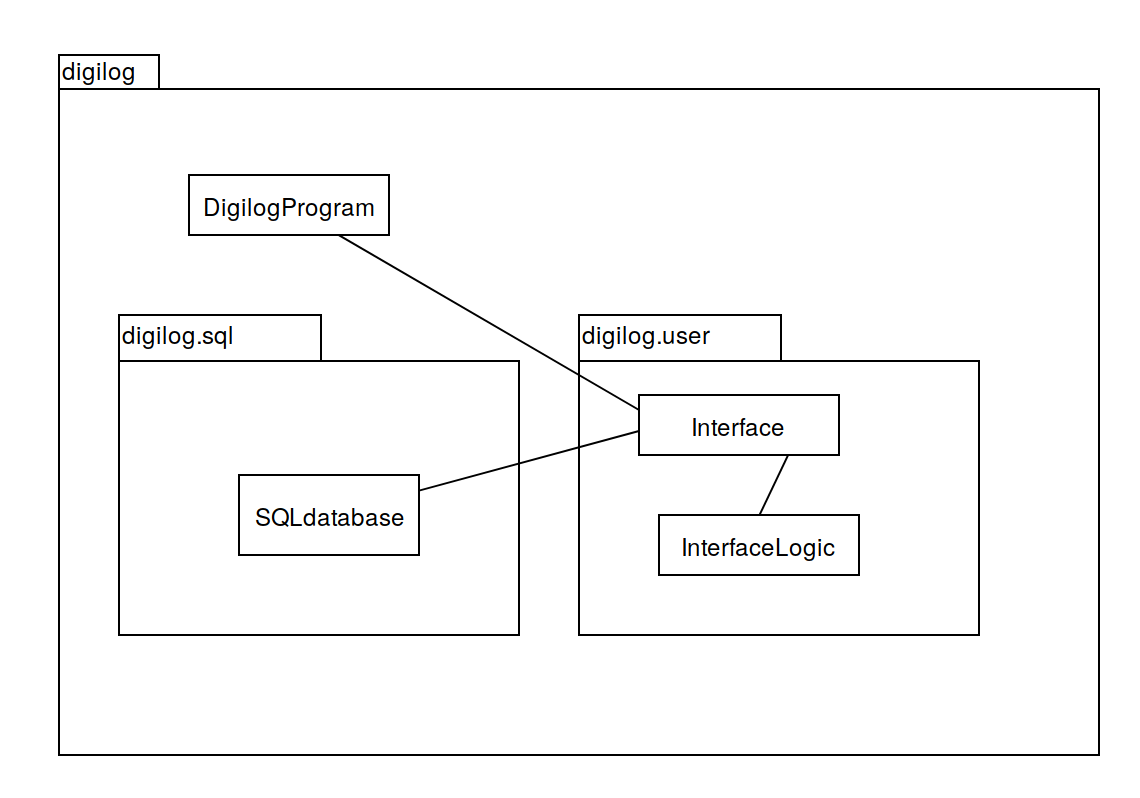

The diagram above was exported from draw.io. Its source (the exported page's mxGraphModel, read from the mxfile embedded in the PNG):
<mxGraphModel dx="917" dy="541" grid="1" gridSize="10" guides="1" tooltips="1" connect="1" arrows="1" fold="1" page="1" pageScale="1" pageWidth="827" pageHeight="1169" background="#ffffff" math="0" shadow="0">
  <root>
    <mxCell id="0" />
    <mxCell id="1" parent="0" />
    <mxCell id="2" value="" style="group" vertex="1" connectable="0" parent="1">
      <mxGeometry x="190" y="120" width="520" height="350" as="geometry" />
    </mxCell>
    <mxCell id="3" value="" style="shape=folder;fontStyle=1;spacingTop=10;tabWidth=50;tabHeight=17;tabPosition=left;html=1;rounded=0;shadow=0;comic=0;labelBackgroundColor=none;strokeColor=#000000;strokeWidth=1;fillColor=#ffffff;fontFamily=Verdana;fontSize=10;fontColor=#000000;align=center;" vertex="1" parent="2">
      <mxGeometry width="520" height="350" as="geometry" />
    </mxCell>
    <mxCell id="4" value="DigilogProgram" style="rounded=0;whiteSpace=wrap;html=1;" vertex="1" parent="2">
      <mxGeometry x="65" y="60" width="100" height="30" as="geometry" />
    </mxCell>
    <mxCell id="5" value="digilog" style="text;html=1;resizable=0;points=[];autosize=1;align=left;verticalAlign=top;spacingTop=-4;" vertex="1" parent="2">
      <mxGeometry y="-2" width="50" height="20" as="geometry" />
    </mxCell>
    <mxCell id="6" value="" style="shape=folder;fontStyle=1;spacingTop=10;tabWidth=101;tabHeight=23;tabPosition=left;html=1;rounded=0;shadow=0;comic=0;labelBackgroundColor=none;strokeColor=#000000;strokeWidth=1;fillColor=#ffffff;fontFamily=Verdana;fontSize=10;fontColor=#000000;align=center;" vertex="1" parent="1">
      <mxGeometry x="220" y="250" width="200" height="160" as="geometry" />
    </mxCell>
    <mxCell id="7" value="digilog.sql" style="text;html=1;resizable=0;points=[];autosize=1;align=left;verticalAlign=top;spacingTop=-4;" vertex="1" parent="1">
      <mxGeometry x="220" y="250" width="70" height="20" as="geometry" />
    </mxCell>
    <mxCell id="8" value="" style="shape=folder;fontStyle=1;spacingTop=10;tabWidth=101;tabHeight=23;tabPosition=left;html=1;rounded=0;shadow=0;comic=0;labelBackgroundColor=none;strokeColor=#000000;strokeWidth=1;fillColor=#ffffff;fontFamily=Verdana;fontSize=10;fontColor=#000000;align=center;" vertex="1" parent="1">
      <mxGeometry x="450" y="250" width="200" height="160" as="geometry" />
    </mxCell>
    <mxCell id="9" value="digilog.user" style="text;html=1;resizable=0;points=[];autosize=1;align=left;verticalAlign=top;spacingTop=-4;" vertex="1" parent="1">
      <mxGeometry x="450" y="250" width="80" height="20" as="geometry" />
    </mxCell>
    <mxCell id="10" value="SQLdatabase" style="rounded=0;whiteSpace=wrap;html=1;" vertex="1" parent="1">
      <mxGeometry x="280" y="330" width="90" height="40" as="geometry" />
    </mxCell>
    <mxCell id="11" value="Interface" style="rounded=0;whiteSpace=wrap;html=1;" vertex="1" parent="1">
      <mxGeometry x="480" y="290" width="100" height="30" as="geometry" />
    </mxCell>
    <mxCell id="12" value="InterfaceLogic" style="rounded=0;whiteSpace=wrap;html=1;" vertex="1" parent="1">
      <mxGeometry x="490" y="350" width="100" height="30" as="geometry" />
    </mxCell>
    <mxCell id="13" value="" style="endArrow=none;html=1;exitX=0.75;exitY=1;exitDx=0;exitDy=0;entryX=0;entryY=0.25;entryDx=0;entryDy=0;" edge="1" source="4" target="11" parent="1">
      <mxGeometry width="50" height="50" relative="1" as="geometry">
        <mxPoint x="380" y="260" as="sourcePoint" />
        <mxPoint x="430" y="210" as="targetPoint" />
      </mxGeometry>
    </mxCell>
    <mxCell id="14" value="" style="endArrow=none;html=1;" edge="1" source="10" parent="1">
      <mxGeometry width="50" height="50" relative="1" as="geometry">
        <mxPoint x="398.51724137931046" y="220.0344827586207" as="sourcePoint" />
        <mxPoint x="480" y="308" as="targetPoint" />
      </mxGeometry>
    </mxCell>
    <mxCell id="15" value="" style="endArrow=none;html=1;entryX=0.75;entryY=1;entryDx=0;entryDy=0;exitX=0.5;exitY=0;exitDx=0;exitDy=0;" edge="1" source="12" target="11" parent="1">
      <mxGeometry width="50" height="50" relative="1" as="geometry">
        <mxPoint x="380" y="347.8064516129033" as="sourcePoint" />
        <mxPoint x="490" y="318" as="targetPoint" />
      </mxGeometry>
    </mxCell>
    <mxCell id="16" value="&amp;nbsp; " style="text;html=1;resizable=0;points=[];autosize=1;align=left;verticalAlign=top;spacingTop=-4;" vertex="1" parent="1">
      <mxGeometry x="161" y="93" width="20" height="20" as="geometry" />
    </mxCell>
    <mxCell id="17" value="&amp;nbsp; " style="text;html=1;resizable=0;points=[];autosize=1;align=left;verticalAlign=top;spacingTop=-4;" vertex="1" parent="1">
      <mxGeometry x="710" y="470" width="20" height="20" as="geometry" />
    </mxCell>
  </root>
</mxGraphModel>